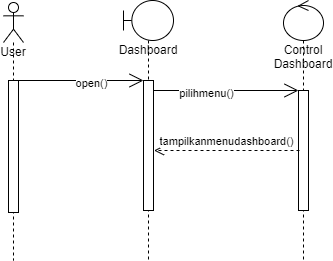

The diagram above was exported from draw.io. Its source (the exported page's mxGraphModel, read from the mxfile embedded in the PNG):
<mxGraphModel dx="868" dy="425" grid="1" gridSize="10" guides="1" tooltips="1" connect="1" arrows="1" fold="1" page="1" pageScale="1" pageWidth="850" pageHeight="1100" math="0" shadow="0">
  <root>
    <mxCell id="0" />
    <mxCell id="1" parent="0" />
    <mxCell id="w7BgeRweg68IXiRD4XFz-1" value="User" style="shape=umlLifeline;participant=umlActor;perimeter=lifelinePerimeter;whiteSpace=wrap;html=1;container=1;collapsible=0;recursiveResize=0;verticalAlign=top;spacingTop=36;outlineConnect=0;" parent="1" vertex="1">
      <mxGeometry x="190" y="132" width="20" height="258" as="geometry" />
    </mxCell>
    <mxCell id="w7BgeRweg68IXiRD4XFz-6" value="" style="html=1;points=[];perimeter=orthogonalPerimeter;" parent="w7BgeRweg68IXiRD4XFz-1" vertex="1">
      <mxGeometry x="5" y="78" width="10" height="132" as="geometry" />
    </mxCell>
    <mxCell id="w7BgeRweg68IXiRD4XFz-2" value="Dashboard" style="shape=umlLifeline;participant=umlBoundary;perimeter=lifelinePerimeter;whiteSpace=wrap;html=1;container=1;collapsible=0;recursiveResize=0;verticalAlign=top;spacingTop=36;outlineConnect=0;" parent="1" vertex="1">
      <mxGeometry x="310" y="130" width="50" height="260" as="geometry" />
    </mxCell>
    <mxCell id="w7BgeRweg68IXiRD4XFz-9" value="" style="html=1;points=[];perimeter=orthogonalPerimeter;" parent="w7BgeRweg68IXiRD4XFz-2" vertex="1">
      <mxGeometry x="20" y="80" width="10" height="130" as="geometry" />
    </mxCell>
    <mxCell id="w7BgeRweg68IXiRD4XFz-11" value="" style="endArrow=open;endFill=1;endSize=12;html=1;rounded=0;" parent="w7BgeRweg68IXiRD4XFz-2" edge="1">
      <mxGeometry width="160" relative="1" as="geometry">
        <mxPoint x="-110" y="80" as="sourcePoint" />
        <mxPoint x="20" y="80" as="targetPoint" />
      </mxGeometry>
    </mxCell>
    <mxCell id="w7BgeRweg68IXiRD4XFz-12" value="open()" style="edgeLabel;html=1;align=center;verticalAlign=middle;resizable=0;points=[];" parent="w7BgeRweg68IXiRD4XFz-11" vertex="1" connectable="0">
      <mxGeometry x="0.1846" y="-2" relative="1" as="geometry">
        <mxPoint as="offset" />
      </mxGeometry>
    </mxCell>
    <mxCell id="w7BgeRweg68IXiRD4XFz-8" value="Control Dashboard" style="shape=umlLifeline;participant=umlControl;perimeter=lifelinePerimeter;whiteSpace=wrap;html=1;container=1;collapsible=0;recursiveResize=0;verticalAlign=top;spacingTop=36;outlineConnect=0;" parent="1" vertex="1">
      <mxGeometry x="470" y="130" width="40" height="260" as="geometry" />
    </mxCell>
    <mxCell id="w7BgeRweg68IXiRD4XFz-14" value="" style="html=1;points=[];perimeter=orthogonalPerimeter;" parent="w7BgeRweg68IXiRD4XFz-8" vertex="1">
      <mxGeometry x="15" y="90" width="10" height="120" as="geometry" />
    </mxCell>
    <mxCell id="w7BgeRweg68IXiRD4XFz-13" value="" style="endArrow=open;endFill=1;endSize=12;html=1;rounded=0;" parent="1" target="w7BgeRweg68IXiRD4XFz-14" edge="1">
      <mxGeometry width="160" relative="1" as="geometry">
        <mxPoint x="340" y="220" as="sourcePoint" />
        <mxPoint x="460" y="220" as="targetPoint" />
      </mxGeometry>
    </mxCell>
    <mxCell id="w7BgeRweg68IXiRD4XFz-18" value="pilihmenu()" style="edgeLabel;html=1;align=center;verticalAlign=middle;resizable=0;points=[];" parent="w7BgeRweg68IXiRD4XFz-13" vertex="1" connectable="0">
      <mxGeometry x="-0.2828" y="-2" relative="1" as="geometry">
        <mxPoint as="offset" />
      </mxGeometry>
    </mxCell>
    <mxCell id="w7BgeRweg68IXiRD4XFz-23" value="tampilkanmenudashboard()" style="html=1;verticalAlign=bottom;endArrow=open;dashed=1;endSize=8;rounded=0;" parent="1" edge="1">
      <mxGeometry relative="1" as="geometry">
        <mxPoint x="486" y="280" as="sourcePoint" />
        <mxPoint x="340.5" y="280" as="targetPoint" />
      </mxGeometry>
    </mxCell>
  </root>
</mxGraphModel>